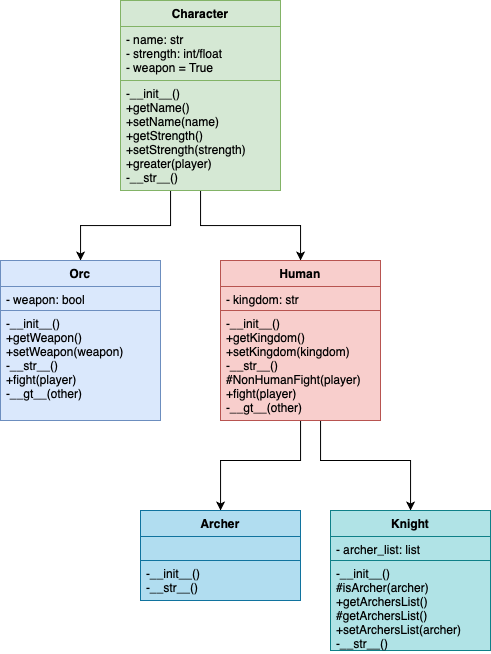

The diagram above was exported from draw.io. Its source (the exported page's mxGraphModel, read from the mxfile embedded in the PNG):
<mxGraphModel dx="1235" dy="792" grid="1" gridSize="10" guides="1" tooltips="1" connect="1" arrows="1" fold="1" page="1" pageScale="1" pageWidth="850" pageHeight="1100" background="#ffffff" math="0" shadow="0">
  <root>
    <mxCell id="0" />
    <mxCell id="1" parent="0" />
    <mxCell id="vGb5h8T0P5oAd6bqHylp-9" value="" style="edgeStyle=orthogonalEdgeStyle;rounded=0;orthogonalLoop=1;jettySize=auto;html=1;" edge="1" parent="1" source="vGb5h8T0P5oAd6bqHylp-1" target="vGb5h8T0P5oAd6bqHylp-6">
      <mxGeometry relative="1" as="geometry">
        <Array as="points">
          <mxPoint x="360" y="305" />
          <mxPoint x="270" y="305" />
        </Array>
      </mxGeometry>
    </mxCell>
    <mxCell id="vGb5h8T0P5oAd6bqHylp-18" value="" style="edgeStyle=orthogonalEdgeStyle;rounded=0;orthogonalLoop=1;jettySize=auto;html=1;" edge="1" parent="1" source="vGb5h8T0P5oAd6bqHylp-1" target="vGb5h8T0P5oAd6bqHylp-15">
      <mxGeometry relative="1" as="geometry" />
    </mxCell>
    <mxCell id="vGb5h8T0P5oAd6bqHylp-1" value="Character" style="swimlane;fontStyle=1;align=center;verticalAlign=top;childLayout=stackLayout;horizontal=1;startSize=26;horizontalStack=0;resizeParent=1;resizeParentMax=0;resizeLast=0;collapsible=1;marginBottom=0;fillColor=#d5e8d4;strokeColor=#82b366;" vertex="1" parent="1">
      <mxGeometry x="310" y="80" width="160" height="190" as="geometry" />
    </mxCell>
    <mxCell id="vGb5h8T0P5oAd6bqHylp-2" value="- name: str&#10;- strength: int/float&#10;- weapon = True" style="text;strokeColor=#82b366;fillColor=#d5e8d4;align=left;verticalAlign=top;spacingLeft=4;spacingRight=4;overflow=hidden;rotatable=0;points=[[0,0.5],[1,0.5]];portConstraint=eastwest;" vertex="1" parent="vGb5h8T0P5oAd6bqHylp-1">
      <mxGeometry y="26" width="160" height="54" as="geometry" />
    </mxCell>
    <mxCell id="vGb5h8T0P5oAd6bqHylp-4" value="-__init__()&#10;+getName()&#10;+setName(name)&#10;+getStrength()&#10;+setStrength(strength)&#10;+greater(player)&#10;-__str__()" style="text;strokeColor=#82b366;fillColor=#d5e8d4;align=left;verticalAlign=top;spacingLeft=4;spacingRight=4;overflow=hidden;rotatable=0;points=[[0,0.5],[1,0.5]];portConstraint=eastwest;" vertex="1" parent="vGb5h8T0P5oAd6bqHylp-1">
      <mxGeometry y="80" width="160" height="110" as="geometry" />
    </mxCell>
    <mxCell id="vGb5h8T0P5oAd6bqHylp-6" value="Orc" style="swimlane;fontStyle=1;align=center;verticalAlign=top;childLayout=stackLayout;horizontal=1;startSize=26;horizontalStack=0;resizeParent=1;resizeParentMax=0;resizeLast=0;collapsible=1;marginBottom=0;fillColor=#dae8fc;strokeColor=#6c8ebf;" vertex="1" parent="1">
      <mxGeometry x="190" y="340" width="160" height="160" as="geometry" />
    </mxCell>
    <mxCell id="vGb5h8T0P5oAd6bqHylp-7" value="- weapon: bool" style="text;strokeColor=#6c8ebf;fillColor=#dae8fc;align=left;verticalAlign=top;spacingLeft=4;spacingRight=4;overflow=hidden;rotatable=0;points=[[0,0.5],[1,0.5]];portConstraint=eastwest;" vertex="1" parent="vGb5h8T0P5oAd6bqHylp-6">
      <mxGeometry y="26" width="160" height="24" as="geometry" />
    </mxCell>
    <mxCell id="vGb5h8T0P5oAd6bqHylp-8" value="-__init__()&#10;+getWeapon()&#10;+setWeapon(weapon)&#10;-__str__()&#10;+fight(player)&#10;-__gt__(other)" style="text;strokeColor=#6c8ebf;fillColor=#dae8fc;align=left;verticalAlign=top;spacingLeft=4;spacingRight=4;overflow=hidden;rotatable=0;points=[[0,0.5],[1,0.5]];portConstraint=eastwest;" vertex="1" parent="vGb5h8T0P5oAd6bqHylp-6">
      <mxGeometry y="50" width="160" height="110" as="geometry" />
    </mxCell>
    <mxCell id="vGb5h8T0P5oAd6bqHylp-22" value="" style="edgeStyle=orthogonalEdgeStyle;rounded=0;orthogonalLoop=1;jettySize=auto;html=1;" edge="1" parent="1" source="vGb5h8T0P5oAd6bqHylp-15" target="vGb5h8T0P5oAd6bqHylp-19">
      <mxGeometry relative="1" as="geometry">
        <Array as="points">
          <mxPoint x="490" y="540" />
          <mxPoint x="410" y="540" />
        </Array>
      </mxGeometry>
    </mxCell>
    <mxCell id="vGb5h8T0P5oAd6bqHylp-26" value="" style="edgeStyle=orthogonalEdgeStyle;rounded=0;orthogonalLoop=1;jettySize=auto;html=1;" edge="1" parent="1" source="vGb5h8T0P5oAd6bqHylp-15" target="vGb5h8T0P5oAd6bqHylp-23">
      <mxGeometry relative="1" as="geometry">
        <Array as="points">
          <mxPoint x="510" y="540" />
          <mxPoint x="600" y="540" />
        </Array>
      </mxGeometry>
    </mxCell>
    <mxCell id="vGb5h8T0P5oAd6bqHylp-15" value="Human" style="swimlane;fontStyle=1;align=center;verticalAlign=top;childLayout=stackLayout;horizontal=1;startSize=26;horizontalStack=0;resizeParent=1;resizeParentMax=0;resizeLast=0;collapsible=1;marginBottom=0;fillColor=#f8cecc;strokeColor=#b85450;" vertex="1" parent="1">
      <mxGeometry x="410" y="340" width="160" height="160" as="geometry" />
    </mxCell>
    <mxCell id="vGb5h8T0P5oAd6bqHylp-16" value="- kingdom: str" style="text;strokeColor=#b85450;fillColor=#f8cecc;align=left;verticalAlign=top;spacingLeft=4;spacingRight=4;overflow=hidden;rotatable=0;points=[[0,0.5],[1,0.5]];portConstraint=eastwest;" vertex="1" parent="vGb5h8T0P5oAd6bqHylp-15">
      <mxGeometry y="26" width="160" height="24" as="geometry" />
    </mxCell>
    <mxCell id="vGb5h8T0P5oAd6bqHylp-17" value="-__init__()&#10;+getKingdom()&#10;+setKingdom(kingdom)&#10;-__str__()&#10;#NonHumanFight(player)&#10;+fight(player)&#10;-__gt__(other)" style="text;strokeColor=#b85450;fillColor=#f8cecc;align=left;verticalAlign=top;spacingLeft=4;spacingRight=4;overflow=hidden;rotatable=0;points=[[0,0.5],[1,0.5]];portConstraint=eastwest;" vertex="1" parent="vGb5h8T0P5oAd6bqHylp-15">
      <mxGeometry y="50" width="160" height="110" as="geometry" />
    </mxCell>
    <mxCell id="vGb5h8T0P5oAd6bqHylp-19" value="Archer" style="swimlane;fontStyle=1;align=center;verticalAlign=top;childLayout=stackLayout;horizontal=1;startSize=26;horizontalStack=0;resizeParent=1;resizeParentMax=0;resizeLast=0;collapsible=1;marginBottom=0;fillColor=#b1ddf0;strokeColor=#10739e;" vertex="1" parent="1">
      <mxGeometry x="330" y="590" width="160" height="90" as="geometry" />
    </mxCell>
    <mxCell id="vGb5h8T0P5oAd6bqHylp-20" value="" style="text;strokeColor=#10739e;fillColor=#b1ddf0;align=left;verticalAlign=top;spacingLeft=4;spacingRight=4;overflow=hidden;rotatable=0;points=[[0,0.5],[1,0.5]];portConstraint=eastwest;" vertex="1" parent="vGb5h8T0P5oAd6bqHylp-19">
      <mxGeometry y="26" width="160" height="24" as="geometry" />
    </mxCell>
    <mxCell id="vGb5h8T0P5oAd6bqHylp-21" value="-__init__()&#10;-__str__()" style="text;strokeColor=#10739e;fillColor=#b1ddf0;align=left;verticalAlign=top;spacingLeft=4;spacingRight=4;overflow=hidden;rotatable=0;points=[[0,0.5],[1,0.5]];portConstraint=eastwest;" vertex="1" parent="vGb5h8T0P5oAd6bqHylp-19">
      <mxGeometry y="50" width="160" height="40" as="geometry" />
    </mxCell>
    <mxCell id="vGb5h8T0P5oAd6bqHylp-23" value="Knight" style="swimlane;fontStyle=1;align=center;verticalAlign=top;childLayout=stackLayout;horizontal=1;startSize=26;horizontalStack=0;resizeParent=1;resizeParentMax=0;resizeLast=0;collapsible=1;marginBottom=0;fillColor=#b0e3e6;strokeColor=#0e8088;" vertex="1" parent="1">
      <mxGeometry x="520" y="590" width="160" height="140" as="geometry" />
    </mxCell>
    <mxCell id="vGb5h8T0P5oAd6bqHylp-24" value="- archer_list: list" style="text;strokeColor=#0e8088;fillColor=#b0e3e6;align=left;verticalAlign=top;spacingLeft=4;spacingRight=4;overflow=hidden;rotatable=0;points=[[0,0.5],[1,0.5]];portConstraint=eastwest;" vertex="1" parent="vGb5h8T0P5oAd6bqHylp-23">
      <mxGeometry y="26" width="160" height="24" as="geometry" />
    </mxCell>
    <mxCell id="vGb5h8T0P5oAd6bqHylp-25" value="-__init__()&#10;#isArcher(archer)&#10;+getArchersList()&#10;#getArchersList()&#10;+setArchersList(archer)&#10;-__str__()" style="text;strokeColor=#0e8088;fillColor=#b0e3e6;align=left;verticalAlign=top;spacingLeft=4;spacingRight=4;overflow=hidden;rotatable=0;points=[[0,0.5],[1,0.5]];portConstraint=eastwest;" vertex="1" parent="vGb5h8T0P5oAd6bqHylp-23">
      <mxGeometry y="50" width="160" height="90" as="geometry" />
    </mxCell>
  </root>
</mxGraphModel>